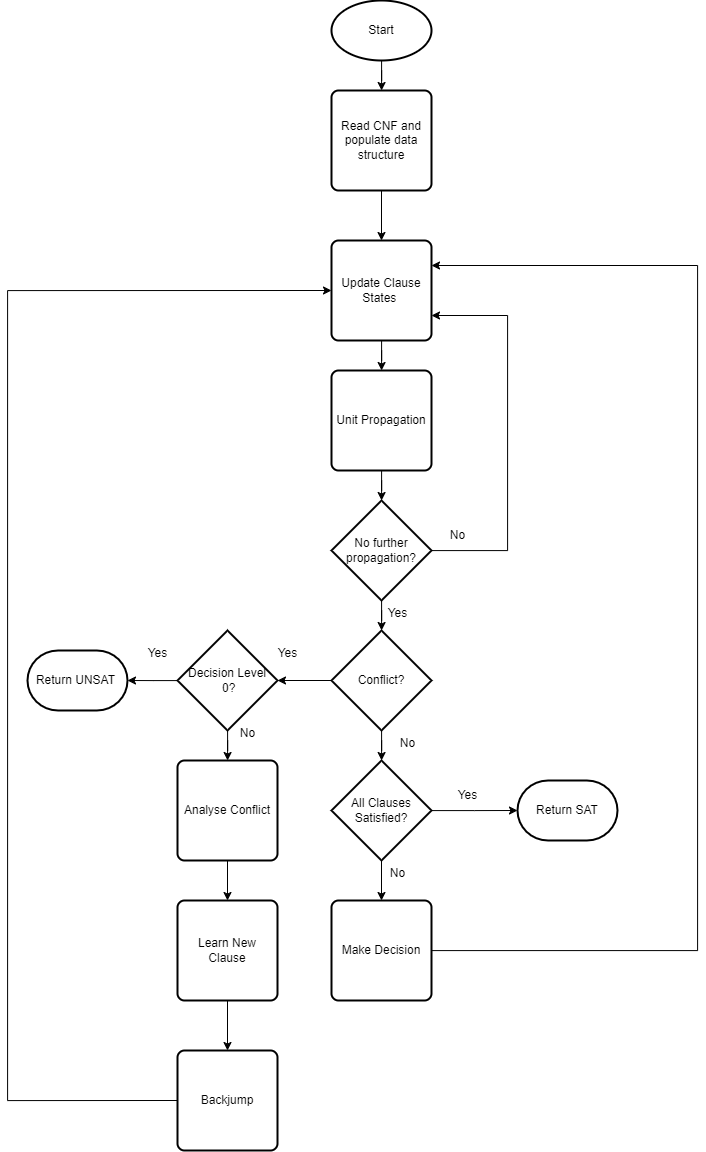

The diagram above was exported from draw.io. Its source (the exported page's mxGraphModel, read from the mxfile embedded in the PNG):
<mxGraphModel dx="1909" dy="949" grid="1" gridSize="10" guides="1" tooltips="1" connect="1" arrows="1" fold="1" page="1" pageScale="1" pageWidth="827" pageHeight="1169" math="0" shadow="0">
  <root>
    <mxCell id="0" />
    <mxCell id="1" parent="0" />
    <mxCell id="gwP7VvZ8DkUxLJisBaYw-58" value="" style="edgeStyle=orthogonalEdgeStyle;rounded=0;orthogonalLoop=1;jettySize=auto;html=1;" parent="1" source="gwP7VvZ8DkUxLJisBaYw-1" target="gwP7VvZ8DkUxLJisBaYw-56" edge="1">
      <mxGeometry relative="1" as="geometry" />
    </mxCell>
    <mxCell id="gwP7VvZ8DkUxLJisBaYw-1" value="Start" style="strokeWidth=2;html=1;shape=mxgraph.flowchart.start_1;whiteSpace=wrap;" parent="1" vertex="1">
      <mxGeometry x="392" y="10" width="100" height="60" as="geometry" />
    </mxCell>
    <mxCell id="gwP7VvZ8DkUxLJisBaYw-39" value="" style="edgeStyle=orthogonalEdgeStyle;rounded=0;orthogonalLoop=1;jettySize=auto;html=1;" parent="1" source="gwP7VvZ8DkUxLJisBaYw-7" target="gwP7VvZ8DkUxLJisBaYw-8" edge="1">
      <mxGeometry relative="1" as="geometry" />
    </mxCell>
    <mxCell id="gwP7VvZ8DkUxLJisBaYw-7" value="Update Clause States&amp;nbsp;" style="rounded=1;whiteSpace=wrap;html=1;absoluteArcSize=1;arcSize=14;strokeWidth=2;" parent="1" vertex="1">
      <mxGeometry x="392" y="250" width="100" height="100" as="geometry" />
    </mxCell>
    <mxCell id="gwP7VvZ8DkUxLJisBaYw-40" value="" style="edgeStyle=orthogonalEdgeStyle;rounded=0;orthogonalLoop=1;jettySize=auto;html=1;" parent="1" source="gwP7VvZ8DkUxLJisBaYw-8" target="gwP7VvZ8DkUxLJisBaYw-36" edge="1">
      <mxGeometry relative="1" as="geometry" />
    </mxCell>
    <mxCell id="gwP7VvZ8DkUxLJisBaYw-8" value="Unit Propagation" style="rounded=1;whiteSpace=wrap;html=1;absoluteArcSize=1;arcSize=14;strokeWidth=2;" parent="1" vertex="1">
      <mxGeometry x="392" y="380" width="100" height="100" as="geometry" />
    </mxCell>
    <mxCell id="gwP7VvZ8DkUxLJisBaYw-20" value="" style="edgeStyle=orthogonalEdgeStyle;rounded=0;orthogonalLoop=1;jettySize=auto;html=1;" parent="1" source="gwP7VvZ8DkUxLJisBaYw-9" target="gwP7VvZ8DkUxLJisBaYw-18" edge="1">
      <mxGeometry relative="1" as="geometry" />
    </mxCell>
    <mxCell id="gwP7VvZ8DkUxLJisBaYw-24" value="" style="edgeStyle=orthogonalEdgeStyle;rounded=0;orthogonalLoop=1;jettySize=auto;html=1;" parent="1" source="gwP7VvZ8DkUxLJisBaYw-9" target="gwP7VvZ8DkUxLJisBaYw-23" edge="1">
      <mxGeometry relative="1" as="geometry" />
    </mxCell>
    <mxCell id="gwP7VvZ8DkUxLJisBaYw-9" value="Conflict?" style="strokeWidth=2;html=1;shape=mxgraph.flowchart.decision;whiteSpace=wrap;" parent="1" vertex="1">
      <mxGeometry x="392" y="640" width="100" height="100" as="geometry" />
    </mxCell>
    <mxCell id="gwP7VvZ8DkUxLJisBaYw-12" value="" style="edgeStyle=orthogonalEdgeStyle;rounded=0;orthogonalLoop=1;jettySize=auto;html=1;" parent="1" source="gwP7VvZ8DkUxLJisBaYw-10" target="gwP7VvZ8DkUxLJisBaYw-11" edge="1">
      <mxGeometry relative="1" as="geometry" />
    </mxCell>
    <mxCell id="gwP7VvZ8DkUxLJisBaYw-10" value="Analyse Conflict" style="rounded=1;whiteSpace=wrap;html=1;absoluteArcSize=1;arcSize=14;strokeWidth=2;" parent="1" vertex="1">
      <mxGeometry x="238" y="770" width="100" height="100" as="geometry" />
    </mxCell>
    <mxCell id="gwP7VvZ8DkUxLJisBaYw-32" value="" style="edgeStyle=orthogonalEdgeStyle;rounded=0;orthogonalLoop=1;jettySize=auto;html=1;entryX=0.5;entryY=0;entryDx=0;entryDy=0;" parent="1" source="gwP7VvZ8DkUxLJisBaYw-11" target="gwP7VvZ8DkUxLJisBaYw-19" edge="1">
      <mxGeometry relative="1" as="geometry">
        <mxPoint x="288" y="1040" as="targetPoint" />
      </mxGeometry>
    </mxCell>
    <mxCell id="gwP7VvZ8DkUxLJisBaYw-11" value="Learn New Clause" style="rounded=1;whiteSpace=wrap;html=1;absoluteArcSize=1;arcSize=14;strokeWidth=2;" parent="1" vertex="1">
      <mxGeometry x="238" y="910" width="100" height="100" as="geometry" />
    </mxCell>
    <mxCell id="gwP7VvZ8DkUxLJisBaYw-17" value="Yes" style="text;html=1;align=center;verticalAlign=middle;resizable=0;points=[];autosize=1;strokeColor=none;fillColor=none;" parent="1" vertex="1">
      <mxGeometry x="328" y="648" width="40" height="30" as="geometry" />
    </mxCell>
    <mxCell id="gwP7VvZ8DkUxLJisBaYw-30" value="" style="edgeStyle=orthogonalEdgeStyle;rounded=0;orthogonalLoop=1;jettySize=auto;html=1;" parent="1" source="gwP7VvZ8DkUxLJisBaYw-18" edge="1">
      <mxGeometry relative="1" as="geometry">
        <mxPoint x="578" y="820" as="targetPoint" />
      </mxGeometry>
    </mxCell>
    <mxCell id="gwP7VvZ8DkUxLJisBaYw-46" value="" style="edgeStyle=orthogonalEdgeStyle;rounded=0;orthogonalLoop=1;jettySize=auto;html=1;" parent="1" source="gwP7VvZ8DkUxLJisBaYw-18" target="gwP7VvZ8DkUxLJisBaYw-35" edge="1">
      <mxGeometry relative="1" as="geometry" />
    </mxCell>
    <mxCell id="gwP7VvZ8DkUxLJisBaYw-18" value="All Clauses Satisfied?" style="strokeWidth=2;html=1;shape=mxgraph.flowchart.decision;whiteSpace=wrap;" parent="1" vertex="1">
      <mxGeometry x="392" y="770" width="100" height="100" as="geometry" />
    </mxCell>
    <mxCell id="gwP7VvZ8DkUxLJisBaYw-34" value="" style="edgeStyle=orthogonalEdgeStyle;rounded=0;orthogonalLoop=1;jettySize=auto;html=1;entryX=0;entryY=0.5;entryDx=0;entryDy=0;exitX=0;exitY=0.5;exitDx=0;exitDy=0;" parent="1" source="gwP7VvZ8DkUxLJisBaYw-19" target="gwP7VvZ8DkUxLJisBaYw-7" edge="1">
      <mxGeometry relative="1" as="geometry">
        <mxPoint x="158" y="990" as="targetPoint" />
        <Array as="points">
          <mxPoint x="68" y="1110" />
          <mxPoint x="68" y="300" />
        </Array>
      </mxGeometry>
    </mxCell>
    <mxCell id="gwP7VvZ8DkUxLJisBaYw-19" value="Backjump" style="rounded=1;whiteSpace=wrap;html=1;absoluteArcSize=1;arcSize=14;strokeWidth=2;" parent="1" vertex="1">
      <mxGeometry x="238" y="1060" width="100" height="100" as="geometry" />
    </mxCell>
    <mxCell id="gwP7VvZ8DkUxLJisBaYw-21" value="No" style="text;html=1;align=center;verticalAlign=middle;resizable=0;points=[];autosize=1;strokeColor=none;fillColor=none;" parent="1" vertex="1">
      <mxGeometry x="448" y="738" width="40" height="30" as="geometry" />
    </mxCell>
    <mxCell id="gwP7VvZ8DkUxLJisBaYw-25" value="" style="edgeStyle=orthogonalEdgeStyle;rounded=0;orthogonalLoop=1;jettySize=auto;html=1;" parent="1" source="gwP7VvZ8DkUxLJisBaYw-23" target="gwP7VvZ8DkUxLJisBaYw-10" edge="1">
      <mxGeometry relative="1" as="geometry" />
    </mxCell>
    <mxCell id="gwP7VvZ8DkUxLJisBaYw-27" value="" style="edgeStyle=orthogonalEdgeStyle;rounded=0;orthogonalLoop=1;jettySize=auto;html=1;" parent="1" source="gwP7VvZ8DkUxLJisBaYw-23" edge="1">
      <mxGeometry relative="1" as="geometry">
        <mxPoint x="188" y="690" as="targetPoint" />
      </mxGeometry>
    </mxCell>
    <mxCell id="gwP7VvZ8DkUxLJisBaYw-23" value="Decision Level&lt;div&gt;&amp;nbsp;0?&lt;/div&gt;" style="strokeWidth=2;html=1;shape=mxgraph.flowchart.decision;whiteSpace=wrap;" parent="1" vertex="1">
      <mxGeometry x="238" y="640" width="100" height="100" as="geometry" />
    </mxCell>
    <mxCell id="gwP7VvZ8DkUxLJisBaYw-28" value="Yes" style="text;html=1;align=center;verticalAlign=middle;resizable=0;points=[];autosize=1;strokeColor=none;fillColor=none;" parent="1" vertex="1">
      <mxGeometry x="198" y="648" width="40" height="30" as="geometry" />
    </mxCell>
    <mxCell id="gwP7VvZ8DkUxLJisBaYw-29" value="No" style="text;html=1;align=center;verticalAlign=middle;resizable=0;points=[];autosize=1;strokeColor=none;fillColor=none;" parent="1" vertex="1">
      <mxGeometry x="288" y="728" width="40" height="30" as="geometry" />
    </mxCell>
    <mxCell id="gwP7VvZ8DkUxLJisBaYw-31" value="Yes" style="text;html=1;align=center;verticalAlign=middle;resizable=0;points=[];autosize=1;strokeColor=none;fillColor=none;" parent="1" vertex="1">
      <mxGeometry x="508" y="790" width="40" height="30" as="geometry" />
    </mxCell>
    <mxCell id="gwP7VvZ8DkUxLJisBaYw-50" value="" style="edgeStyle=orthogonalEdgeStyle;rounded=0;orthogonalLoop=1;jettySize=auto;html=1;entryX=1;entryY=0.25;entryDx=0;entryDy=0;" parent="1" source="gwP7VvZ8DkUxLJisBaYw-35" target="gwP7VvZ8DkUxLJisBaYw-7" edge="1">
      <mxGeometry relative="1" as="geometry">
        <mxPoint x="572" y="960" as="targetPoint" />
        <Array as="points">
          <mxPoint x="758" y="960" />
          <mxPoint x="758" y="275" />
        </Array>
      </mxGeometry>
    </mxCell>
    <mxCell id="gwP7VvZ8DkUxLJisBaYw-35" value="Make Decision" style="rounded=1;whiteSpace=wrap;html=1;absoluteArcSize=1;arcSize=14;strokeWidth=2;" parent="1" vertex="1">
      <mxGeometry x="392" y="910" width="100" height="100" as="geometry" />
    </mxCell>
    <mxCell id="gwP7VvZ8DkUxLJisBaYw-37" value="" style="edgeStyle=orthogonalEdgeStyle;rounded=0;orthogonalLoop=1;jettySize=auto;html=1;" parent="1" source="gwP7VvZ8DkUxLJisBaYw-36" target="gwP7VvZ8DkUxLJisBaYw-9" edge="1">
      <mxGeometry relative="1" as="geometry" />
    </mxCell>
    <mxCell id="gwP7VvZ8DkUxLJisBaYw-53" value="" style="edgeStyle=orthogonalEdgeStyle;rounded=0;orthogonalLoop=1;jettySize=auto;html=1;entryX=1;entryY=0.75;entryDx=0;entryDy=0;" parent="1" source="gwP7VvZ8DkUxLJisBaYw-36" target="gwP7VvZ8DkUxLJisBaYw-7" edge="1">
      <mxGeometry relative="1" as="geometry">
        <mxPoint x="572" y="560" as="targetPoint" />
        <Array as="points">
          <mxPoint x="568" y="560" />
          <mxPoint x="568" y="325" />
        </Array>
      </mxGeometry>
    </mxCell>
    <mxCell id="gwP7VvZ8DkUxLJisBaYw-36" value="No further propagation?" style="strokeWidth=2;html=1;shape=mxgraph.flowchart.decision;whiteSpace=wrap;" parent="1" vertex="1">
      <mxGeometry x="392" y="510" width="100" height="100" as="geometry" />
    </mxCell>
    <mxCell id="gwP7VvZ8DkUxLJisBaYw-38" value="Yes" style="text;html=1;align=center;verticalAlign=middle;resizable=0;points=[];autosize=1;strokeColor=none;fillColor=none;" parent="1" vertex="1">
      <mxGeometry x="438" y="608" width="40" height="30" as="geometry" />
    </mxCell>
    <mxCell id="gwP7VvZ8DkUxLJisBaYw-45" value="No" style="text;html=1;align=center;verticalAlign=middle;resizable=0;points=[];autosize=1;strokeColor=none;fillColor=none;" parent="1" vertex="1">
      <mxGeometry x="498" y="530" width="40" height="30" as="geometry" />
    </mxCell>
    <mxCell id="gwP7VvZ8DkUxLJisBaYw-47" value="No" style="text;html=1;align=center;verticalAlign=middle;resizable=0;points=[];autosize=1;strokeColor=none;fillColor=none;" parent="1" vertex="1">
      <mxGeometry x="438" y="868" width="40" height="30" as="geometry" />
    </mxCell>
    <mxCell id="gwP7VvZ8DkUxLJisBaYw-54" value="Return SAT" style="strokeWidth=2;html=1;shape=mxgraph.flowchart.terminator;whiteSpace=wrap;" parent="1" vertex="1">
      <mxGeometry x="578" y="790" width="100" height="60" as="geometry" />
    </mxCell>
    <mxCell id="gwP7VvZ8DkUxLJisBaYw-55" value="Return UNSAT&amp;nbsp;" style="strokeWidth=2;html=1;shape=mxgraph.flowchart.terminator;whiteSpace=wrap;" parent="1" vertex="1">
      <mxGeometry x="88" y="660" width="100" height="60" as="geometry" />
    </mxCell>
    <mxCell id="gwP7VvZ8DkUxLJisBaYw-57" value="" style="edgeStyle=orthogonalEdgeStyle;rounded=0;orthogonalLoop=1;jettySize=auto;html=1;" parent="1" source="gwP7VvZ8DkUxLJisBaYw-56" target="gwP7VvZ8DkUxLJisBaYw-7" edge="1">
      <mxGeometry relative="1" as="geometry" />
    </mxCell>
    <mxCell id="gwP7VvZ8DkUxLJisBaYw-56" value="Read CNF and populate data structure" style="rounded=1;whiteSpace=wrap;html=1;absoluteArcSize=1;arcSize=14;strokeWidth=2;" parent="1" vertex="1">
      <mxGeometry x="392" y="100" width="100" height="100" as="geometry" />
    </mxCell>
  </root>
</mxGraphModel>